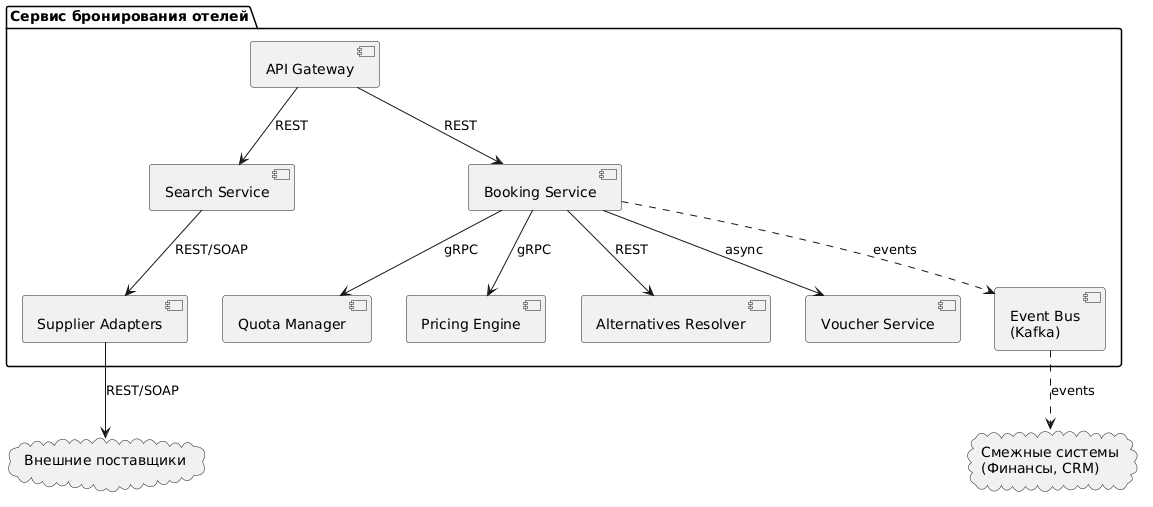

The diagram above was rendered by PlantUML. Its source (embedded in the PNG):
@startuml
package "Сервис бронирования отелей" {
  [API Gateway] as Gateway
  [Search Service] as Search
  [Booking Service] as Booking
  [Quota Manager] as Quota
  [Pricing Engine] as Pricing
  [Supplier Adapters] as Adapters
  [Alternatives Resolver] as Resolver
  [Voucher Service] as Voucher
  [Event Bus\n(Kafka)] as Kafka
}

cloud "Внешние поставщики" as Suppliers
cloud "Смежные системы\n(Финансы, CRM)" as External

Gateway --> Search : REST
Gateway --> Booking : REST
Search --> Adapters : REST/SOAP
Adapters --> Suppliers : REST/SOAP
Booking --> Quota : gRPC
Booking --> Pricing : gRPC
Booking --> Resolver : REST
Booking --> Voucher : async
Booking ..> Kafka : events
Kafka ..> External : events
@enduml